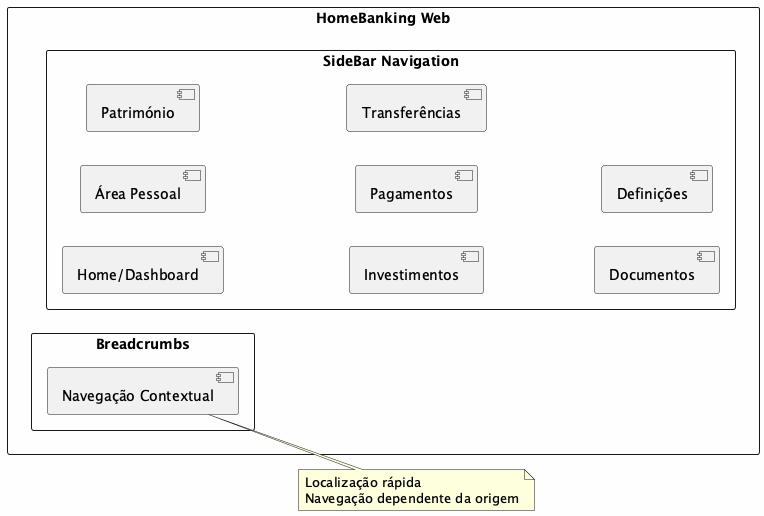

The diagram above was rendered by PlantUML. Its source (embedded in the PNG):
@startuml
skinparam backgroundColor #FEFEFE

left to right direction

rectangle "HomeBanking Web" {
    rectangle "SideBar Navigation" {
        [Home/Dashboard]
        [Área Pessoal]
        [Património]
        [Investimentos]
        [Pagamentos]
        [Transferências]
        [Documentos]
        [Definições]
    }

    rectangle "Breadcrumbs" {
        [Navegação Contextual]
    }
}

note right of [Navegação Contextual]
  Localização rápida
  Navegação dependente da origem
end note

@enduml